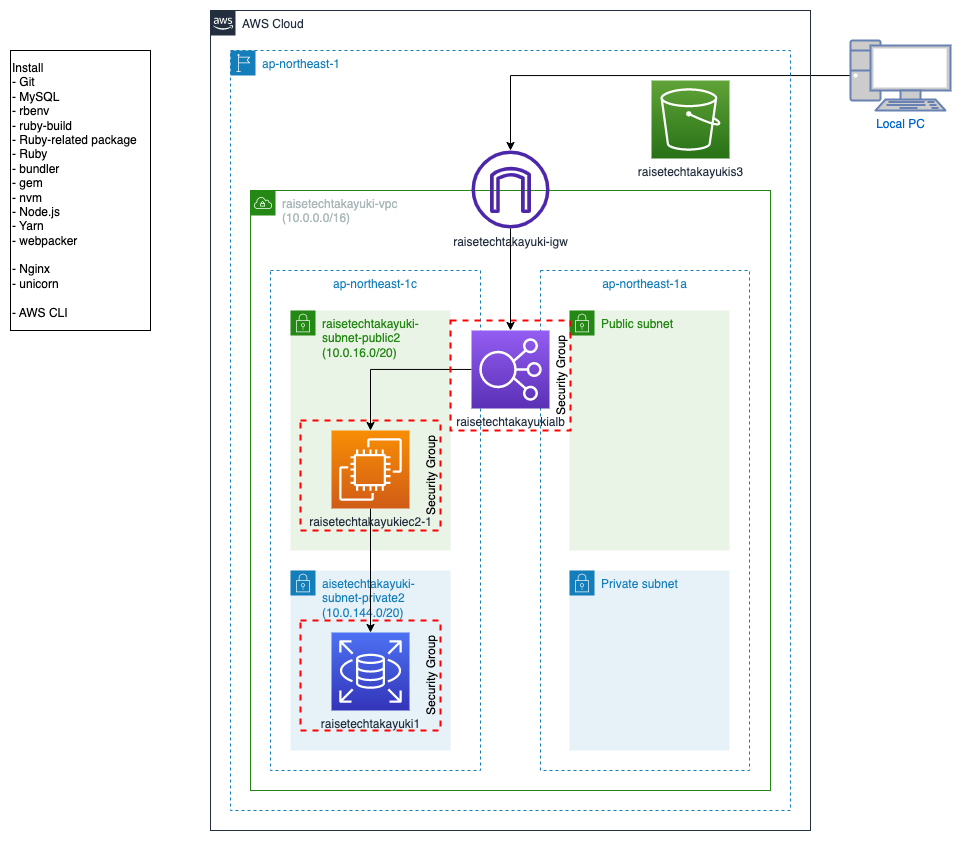

The diagram above was exported from draw.io. Its source (the exported page's mxGraphModel, read from the mxfile embedded in the PNG):
<mxGraphModel dx="1248" dy="778" grid="1" gridSize="10" guides="1" tooltips="1" connect="1" arrows="1" fold="1" page="1" pageScale="1" pageWidth="827" pageHeight="1169" math="0" shadow="0">
  <root>
    <mxCell id="888Vu039t23p0FPLN9ZS-0" />
    <mxCell id="888Vu039t23p0FPLN9ZS-1" parent="888Vu039t23p0FPLN9ZS-0" />
    <mxCell id="888Vu039t23p0FPLN9ZS-2" value="ap-northeast-1c" style="fillColor=none;strokeColor=#147EBA;dashed=1;verticalAlign=top;fontStyle=0;fontColor=#147EBA;" parent="888Vu039t23p0FPLN9ZS-1" vertex="1">
      <mxGeometry x="300" y="340" width="210" height="500" as="geometry" />
    </mxCell>
    <mxCell id="888Vu039t23p0FPLN9ZS-3" value="&lt;div&gt;raisetechtakayuki-subnet-public2&lt;/div&gt;&lt;div&gt;(10.0.16.0/20)&lt;/div&gt;" style="points=[[0,0],[0.25,0],[0.5,0],[0.75,0],[1,0],[1,0.25],[1,0.5],[1,0.75],[1,1],[0.75,1],[0.5,1],[0.25,1],[0,1],[0,0.75],[0,0.5],[0,0.25]];outlineConnect=0;gradientColor=none;html=1;whiteSpace=wrap;fontSize=12;fontStyle=0;container=1;pointerEvents=0;collapsible=0;recursiveResize=0;shape=mxgraph.aws4.group;grIcon=mxgraph.aws4.group_security_group;grStroke=0;strokeColor=#248814;fillColor=#E9F3E6;verticalAlign=top;align=left;spacingLeft=30;fontColor=#248814;dashed=0;" parent="888Vu039t23p0FPLN9ZS-1" vertex="1">
      <mxGeometry x="320" y="380" width="160" height="240" as="geometry" />
    </mxCell>
    <mxCell id="888Vu039t23p0FPLN9ZS-4" value="aisetechtakayuki-subnet-private2&lt;br&gt;(10.0.144.0/20)" style="points=[[0,0],[0.25,0],[0.5,0],[0.75,0],[1,0],[1,0.25],[1,0.5],[1,0.75],[1,1],[0.75,1],[0.5,1],[0.25,1],[0,1],[0,0.75],[0,0.5],[0,0.25]];outlineConnect=0;gradientColor=none;html=1;whiteSpace=wrap;fontSize=12;fontStyle=0;container=1;pointerEvents=0;collapsible=0;recursiveResize=0;shape=mxgraph.aws4.group;grIcon=mxgraph.aws4.group_security_group;grStroke=0;strokeColor=#147EBA;fillColor=#E6F2F8;verticalAlign=top;align=left;spacingLeft=30;fontColor=#147EBA;dashed=0;" parent="888Vu039t23p0FPLN9ZS-1" vertex="1">
      <mxGeometry x="320" y="640" width="160" height="180" as="geometry" />
    </mxCell>
    <mxCell id="888Vu039t23p0FPLN9ZS-6" value="" style="edgeStyle=orthogonalEdgeStyle;rounded=0;orthogonalLoop=1;jettySize=auto;html=1;" parent="888Vu039t23p0FPLN9ZS-1" source="888Vu039t23p0FPLN9ZS-7" target="888Vu039t23p0FPLN9ZS-15" edge="1">
      <mxGeometry relative="1" as="geometry" />
    </mxCell>
    <mxCell id="888Vu039t23p0FPLN9ZS-7" value="Local PC" style="fontColor=#0066CC;verticalAlign=top;verticalLabelPosition=bottom;labelPosition=center;align=center;html=1;outlineConnect=0;fillColor=#CCCCCC;strokeColor=#6881B3;gradientColor=none;gradientDirection=north;strokeWidth=2;shape=mxgraph.networks.pc;" parent="888Vu039t23p0FPLN9ZS-1" vertex="1">
      <mxGeometry x="880" y="110" width="100" height="70" as="geometry" />
    </mxCell>
    <mxCell id="888Vu039t23p0FPLN9ZS-8" value="raisetechtakayuki-vpc&lt;br&gt;(10.0.0.0/16)" style="points=[[0,0],[0.25,0],[0.5,0],[0.75,0],[1,0],[1,0.25],[1,0.5],[1,0.75],[1,1],[0.75,1],[0.5,1],[0.25,1],[0,1],[0,0.75],[0,0.5],[0,0.25]];outlineConnect=0;gradientColor=none;html=1;whiteSpace=wrap;fontSize=12;fontStyle=0;container=1;pointerEvents=0;collapsible=0;recursiveResize=0;shape=mxgraph.aws4.group;grIcon=mxgraph.aws4.group_vpc;strokeColor=#248814;fillColor=none;verticalAlign=top;align=left;spacingLeft=30;fontColor=#AAB7B8;dashed=0;" parent="888Vu039t23p0FPLN9ZS-1" vertex="1">
      <mxGeometry x="280" y="260" width="520" height="600" as="geometry" />
    </mxCell>
    <mxCell id="888Vu039t23p0FPLN9ZS-15" value="raisetechtakayuki-igw" style="sketch=0;outlineConnect=0;fontColor=#232F3E;gradientColor=none;fillColor=#4D27AA;strokeColor=none;dashed=0;verticalLabelPosition=bottom;verticalAlign=top;align=center;html=1;fontSize=12;fontStyle=0;aspect=fixed;pointerEvents=1;shape=mxgraph.aws4.internet_gateway;" parent="888Vu039t23p0FPLN9ZS-8" vertex="1">
      <mxGeometry x="221" y="-40" width="78" height="78" as="geometry" />
    </mxCell>
    <mxCell id="888Vu039t23p0FPLN9ZS-9" value="ap-northeast-1" style="points=[[0,0],[0.25,0],[0.5,0],[0.75,0],[1,0],[1,0.25],[1,0.5],[1,0.75],[1,1],[0.75,1],[0.5,1],[0.25,1],[0,1],[0,0.75],[0,0.5],[0,0.25]];outlineConnect=0;gradientColor=none;html=1;whiteSpace=wrap;fontSize=12;fontStyle=0;container=1;pointerEvents=0;collapsible=0;recursiveResize=0;shape=mxgraph.aws4.group;grIcon=mxgraph.aws4.group_region;strokeColor=#147EBA;fillColor=none;verticalAlign=top;align=left;spacingLeft=30;fontColor=#147EBA;dashed=1;" parent="888Vu039t23p0FPLN9ZS-1" vertex="1">
      <mxGeometry x="260" y="120" width="560" height="760" as="geometry" />
    </mxCell>
    <mxCell id="888Vu039t23p0FPLN9ZS-10" value="AWS Cloud" style="points=[[0,0],[0.25,0],[0.5,0],[0.75,0],[1,0],[1,0.25],[1,0.5],[1,0.75],[1,1],[0.75,1],[0.5,1],[0.25,1],[0,1],[0,0.75],[0,0.5],[0,0.25]];outlineConnect=0;gradientColor=none;html=1;whiteSpace=wrap;fontSize=12;fontStyle=0;container=1;pointerEvents=0;collapsible=0;recursiveResize=0;shape=mxgraph.aws4.group;grIcon=mxgraph.aws4.group_aws_cloud_alt;strokeColor=#232F3E;fillColor=none;verticalAlign=top;align=left;spacingLeft=30;fontColor=#232F3E;dashed=0;" parent="888Vu039t23p0FPLN9ZS-1" vertex="1">
      <mxGeometry x="240" y="80" width="600" height="820" as="geometry" />
    </mxCell>
    <mxCell id="888Vu039t23p0FPLN9ZS-11" value="ap-northeast-1a" style="fillColor=none;strokeColor=#147EBA;dashed=1;verticalAlign=top;fontStyle=0;fontColor=#147EBA;" parent="888Vu039t23p0FPLN9ZS-10" vertex="1">
      <mxGeometry x="330" y="260" width="209" height="500" as="geometry" />
    </mxCell>
    <mxCell id="888Vu039t23p0FPLN9ZS-12" value="Public subnet" style="points=[[0,0],[0.25,0],[0.5,0],[0.75,0],[1,0],[1,0.25],[1,0.5],[1,0.75],[1,1],[0.75,1],[0.5,1],[0.25,1],[0,1],[0,0.75],[0,0.5],[0,0.25]];outlineConnect=0;gradientColor=none;html=1;whiteSpace=wrap;fontSize=12;fontStyle=0;container=1;pointerEvents=0;collapsible=0;recursiveResize=0;shape=mxgraph.aws4.group;grIcon=mxgraph.aws4.group_security_group;grStroke=0;strokeColor=#248814;fillColor=#E9F3E6;verticalAlign=top;align=left;spacingLeft=30;fontColor=#248814;dashed=0;" parent="888Vu039t23p0FPLN9ZS-10" vertex="1">
      <mxGeometry x="359" y="300" width="160" height="240" as="geometry" />
    </mxCell>
    <mxCell id="888Vu039t23p0FPLN9ZS-13" value="Private subnet" style="points=[[0,0],[0.25,0],[0.5,0],[0.75,0],[1,0],[1,0.25],[1,0.5],[1,0.75],[1,1],[0.75,1],[0.5,1],[0.25,1],[0,1],[0,0.75],[0,0.5],[0,0.25]];outlineConnect=0;gradientColor=none;html=1;whiteSpace=wrap;fontSize=12;fontStyle=0;container=1;pointerEvents=0;collapsible=0;recursiveResize=0;shape=mxgraph.aws4.group;grIcon=mxgraph.aws4.group_security_group;grStroke=0;strokeColor=#147EBA;fillColor=#E6F2F8;verticalAlign=top;align=left;spacingLeft=30;fontColor=#147EBA;dashed=0;" parent="888Vu039t23p0FPLN9ZS-10" vertex="1">
      <mxGeometry x="359" y="560" width="160" height="180" as="geometry" />
    </mxCell>
    <mxCell id="hPuR5cV_DdkDJFmHFZOJ-0" value="raisetechtakayukis3" style="sketch=0;points=[[0,0,0],[0.25,0,0],[0.5,0,0],[0.75,0,0],[1,0,0],[0,1,0],[0.25,1,0],[0.5,1,0],[0.75,1,0],[1,1,0],[0,0.25,0],[0,0.5,0],[0,0.75,0],[1,0.25,0],[1,0.5,0],[1,0.75,0]];outlineConnect=0;fontColor=#232F3E;gradientColor=#60A337;gradientDirection=north;fillColor=#277116;strokeColor=#ffffff;dashed=0;verticalLabelPosition=bottom;verticalAlign=top;align=center;html=1;fontSize=12;fontStyle=0;aspect=fixed;shape=mxgraph.aws4.resourceIcon;resIcon=mxgraph.aws4.s3;" parent="888Vu039t23p0FPLN9ZS-10" vertex="1">
      <mxGeometry x="441" y="70" width="78" height="78" as="geometry" />
    </mxCell>
    <mxCell id="888Vu039t23p0FPLN9ZS-20" value="Security Group" style="fontStyle=0;verticalAlign=bottom;align=center;spacingTop=-2;fillColor=none;rounded=0;whiteSpace=wrap;html=1;strokeColor=#FF0000;strokeWidth=2;dashed=1;container=1;collapsible=0;expand=0;recursiveResize=0;horizontal=0;" parent="888Vu039t23p0FPLN9ZS-10" vertex="1">
      <mxGeometry x="90" y="610" width="140" height="110" as="geometry" />
    </mxCell>
    <mxCell id="888Vu039t23p0FPLN9ZS-5" value="raisetechtakayuki1" style="sketch=0;points=[[0,0,0],[0.25,0,0],[0.5,0,0],[0.75,0,0],[1,0,0],[0,1,0],[0.25,1,0],[0.5,1,0],[0.75,1,0],[1,1,0],[0,0.25,0],[0,0.5,0],[0,0.75,0],[1,0.25,0],[1,0.5,0],[1,0.75,0]];outlineConnect=0;fontColor=#232F3E;gradientColor=#4D72F3;gradientDirection=north;fillColor=#3334B9;strokeColor=#ffffff;dashed=0;verticalLabelPosition=bottom;verticalAlign=top;align=center;html=1;fontSize=12;fontStyle=0;aspect=fixed;shape=mxgraph.aws4.resourceIcon;resIcon=mxgraph.aws4.rds;" parent="888Vu039t23p0FPLN9ZS-20" vertex="1">
      <mxGeometry x="31" y="12" width="78" height="78" as="geometry" />
    </mxCell>
    <mxCell id="888Vu039t23p0FPLN9ZS-17" value="" style="edgeStyle=orthogonalEdgeStyle;rounded=0;orthogonalLoop=1;jettySize=auto;html=1;" parent="888Vu039t23p0FPLN9ZS-1" source="888Vu039t23p0FPLN9ZS-19" target="888Vu039t23p0FPLN9ZS-5" edge="1">
      <mxGeometry relative="1" as="geometry" />
    </mxCell>
    <mxCell id="888Vu039t23p0FPLN9ZS-18" value="Security Group" style="fontStyle=0;verticalAlign=bottom;align=center;spacingTop=-2;fillColor=none;rounded=0;whiteSpace=wrap;html=1;strokeColor=#FF0000;strokeWidth=2;dashed=1;container=1;collapsible=0;expand=0;recursiveResize=0;horizontal=0;" parent="888Vu039t23p0FPLN9ZS-1" vertex="1">
      <mxGeometry x="330" y="490" width="140" height="110" as="geometry" />
    </mxCell>
    <mxCell id="888Vu039t23p0FPLN9ZS-19" value="raisetechtakayukiec2-1" style="sketch=0;points=[[0,0,0],[0.25,0,0],[0.5,0,0],[0.75,0,0],[1,0,0],[0,1,0],[0.25,1,0],[0.5,1,0],[0.75,1,0],[1,1,0],[0,0.25,0],[0,0.5,0],[0,0.75,0],[1,0.25,0],[1,0.5,0],[1,0.75,0]];outlineConnect=0;fontColor=#232F3E;gradientColor=#F78E04;gradientDirection=north;fillColor=#D05C17;strokeColor=#ffffff;dashed=0;verticalLabelPosition=bottom;verticalAlign=top;align=center;html=1;fontSize=12;fontStyle=0;aspect=fixed;shape=mxgraph.aws4.resourceIcon;resIcon=mxgraph.aws4.ec2;" parent="888Vu039t23p0FPLN9ZS-18" vertex="1">
      <mxGeometry x="31" y="10" width="78" height="78" as="geometry" />
    </mxCell>
    <mxCell id="888Vu039t23p0FPLN9ZS-21" value="Install&lt;br&gt;&lt;div style=&quot;&quot;&gt;&lt;span style=&quot;background-color: initial;&quot;&gt;- Git&lt;/span&gt;&lt;/div&gt;&lt;div style=&quot;&quot;&gt;&lt;span style=&quot;background-color: initial;&quot;&gt;- MySQL&lt;/span&gt;&lt;/div&gt;&lt;div style=&quot;&quot;&gt;&lt;span style=&quot;background-color: initial;&quot;&gt;- rbenv&lt;/span&gt;&lt;br&gt;&lt;/div&gt;&lt;div style=&quot;&quot;&gt;- ruby-build&lt;/div&gt;&lt;div style=&quot;&quot;&gt;- Ruby-related package&lt;/div&gt;&lt;div style=&quot;&quot;&gt;- Ruby&lt;/div&gt;&lt;div style=&quot;&quot;&gt;&lt;span style=&quot;background-color: initial;&quot;&gt;- bundler&lt;/span&gt;&lt;br&gt;&lt;/div&gt;&lt;div style=&quot;&quot;&gt;- gem&lt;/div&gt;&lt;div style=&quot;&quot;&gt;- nvm&lt;/div&gt;&lt;div style=&quot;&quot;&gt;- Node.js&lt;/div&gt;&lt;div style=&quot;&quot;&gt;- Yarn&lt;/div&gt;&lt;div style=&quot;&quot;&gt;- webpacker&lt;/div&gt;&lt;div style=&quot;&quot;&gt;&lt;br&gt;&lt;/div&gt;&lt;div style=&quot;&quot;&gt;- Nginx&lt;/div&gt;&lt;div style=&quot;&quot;&gt;- unicorn&lt;/div&gt;&lt;div style=&quot;&quot;&gt;&lt;br&gt;&lt;/div&gt;&lt;div style=&quot;&quot;&gt;- AWS CLI&lt;/div&gt;" style="rounded=0;whiteSpace=wrap;html=1;align=left;" parent="888Vu039t23p0FPLN9ZS-1" vertex="1">
      <mxGeometry x="40" y="120" width="140" height="280" as="geometry" />
    </mxCell>
    <mxCell id="888Vu039t23p0FPLN9ZS-22" value="" style="edgeStyle=orthogonalEdgeStyle;rounded=0;orthogonalLoop=1;jettySize=auto;html=1;entryX=0.5;entryY=0.091;entryDx=0;entryDy=0;entryPerimeter=0;" parent="888Vu039t23p0FPLN9ZS-1" source="888Vu039t23p0FPLN9ZS-14" target="888Vu039t23p0FPLN9ZS-18" edge="1">
      <mxGeometry relative="1" as="geometry" />
    </mxCell>
    <mxCell id="888Vu039t23p0FPLN9ZS-23" value="Security Group" style="fontStyle=0;verticalAlign=bottom;align=center;spacingTop=-2;fillColor=none;rounded=0;whiteSpace=wrap;html=1;strokeColor=#FF0000;strokeWidth=2;dashed=1;container=1;collapsible=0;expand=0;recursiveResize=0;horizontal=0;" parent="888Vu039t23p0FPLN9ZS-1" vertex="1">
      <mxGeometry x="480" y="390" width="120" height="110" as="geometry" />
    </mxCell>
    <mxCell id="888Vu039t23p0FPLN9ZS-14" value="raisetechtakayukialb" style="sketch=0;points=[[0,0,0],[0.25,0,0],[0.5,0,0],[0.75,0,0],[1,0,0],[0,1,0],[0.25,1,0],[0.5,1,0],[0.75,1,0],[1,1,0],[0,0.25,0],[0,0.5,0],[0,0.75,0],[1,0.25,0],[1,0.5,0],[1,0.75,0]];outlineConnect=0;fontColor=#232F3E;gradientColor=#945DF2;gradientDirection=north;fillColor=#5A30B5;strokeColor=#ffffff;dashed=0;verticalLabelPosition=bottom;verticalAlign=top;align=center;html=1;fontSize=12;fontStyle=0;aspect=fixed;shape=mxgraph.aws4.resourceIcon;resIcon=mxgraph.aws4.elastic_load_balancing;" parent="888Vu039t23p0FPLN9ZS-23" vertex="1">
      <mxGeometry x="21" y="10" width="78" height="78" as="geometry" />
    </mxCell>
    <mxCell id="888Vu039t23p0FPLN9ZS-16" value="" style="edgeStyle=orthogonalEdgeStyle;rounded=0;orthogonalLoop=1;jettySize=auto;html=1;entryX=0.5;entryY=0;entryDx=0;entryDy=0;entryPerimeter=0;" parent="888Vu039t23p0FPLN9ZS-1" source="888Vu039t23p0FPLN9ZS-15" target="888Vu039t23p0FPLN9ZS-14" edge="1">
      <mxGeometry relative="1" as="geometry" />
    </mxCell>
  </root>
</mxGraphModel>